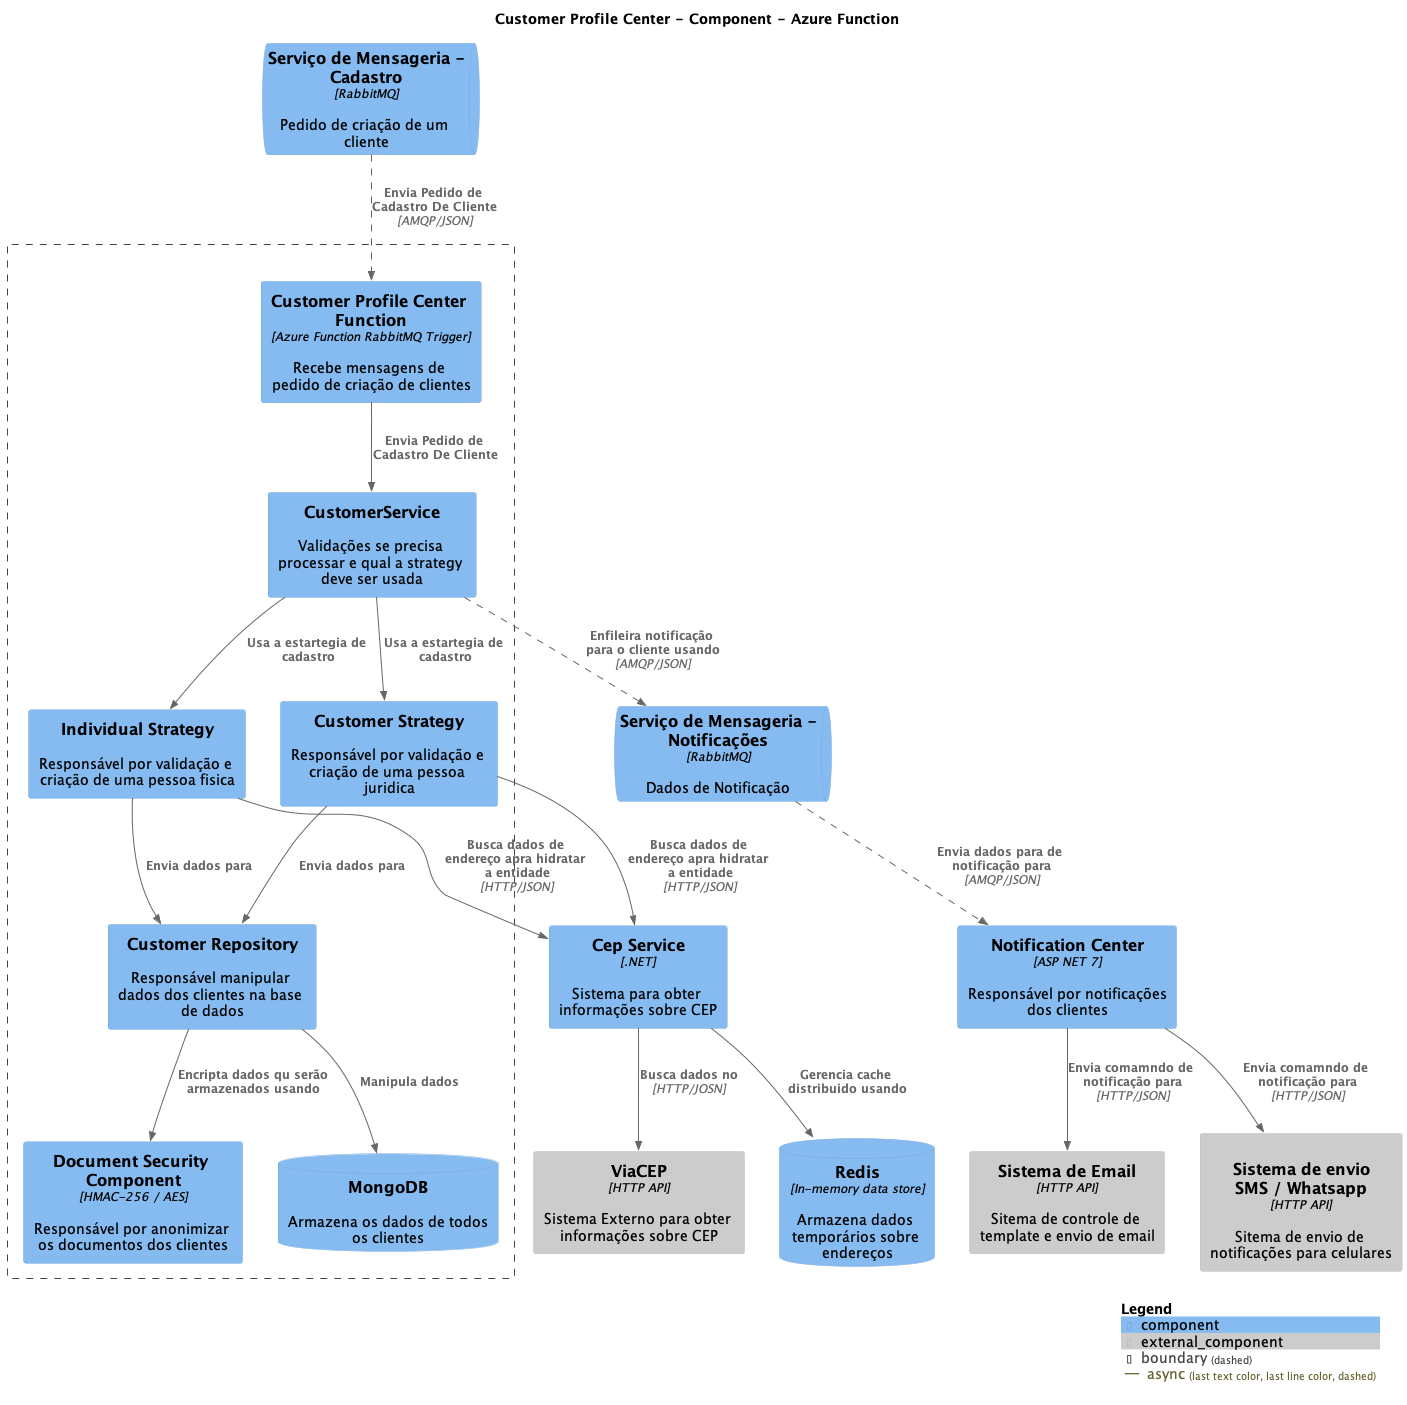

The diagram above was rendered by PlantUML. Its source (embedded in the PNG):
@startuml container
!include https://raw.githubusercontent.com/plantuml-stdlib/C4-PlantUML/master/C4_Container.puml
!include https://raw.githubusercontent.com/plantuml-stdlib/C4-PlantUML/master/C4_Context.puml
!include https://raw.githubusercontent.com/plantuml-stdlib/C4-PlantUML/master/C4_Component.puml

TITLE Customer Profile Center - Component - Azure Function

AddRelTag("async", $lineStyle= DashedLine())

ComponentQueue(rabbitCustomer, "Serviço de Mensageria - Cadastro", "RabbitMQ", "Pedido de criação de um cliente")
Component_Ext(viaCep, "ViaCEP", "HTTP API", "Sistema Externo para obter informações sobre CEP")

Boundary(customerProfileCenterBoundary, "") {
    Component(azureFunction, "Customer Profile Center Function", "Azure Function RabbitMQ Trigger", "Recebe mensagens de pedido de criação de clientes")
    Component(customerService, "CustomerService", "", "Validações se precisa processar e qual a strategy deve ser usada")
    Component(individualStrategy, "Individual Strategy", "", "Responsável por validação e criação de uma pessoa fisica")
    Component(companyStrategy, "Customer Strategy", "", "Responsável por validação e criação de uma pessoa juridica")
    Component(customerRepository, "Customer Repository", "", "Responsável manipular dados dos clientes na base de dados")
    Component(documentSecurity, "Document Security Component", "HMAC-256 / AES", "Responsável por anonimizar os documentos dos clientes")
    ComponentDb(mongoDb, "MongoDB", "", "Armazena os dados de todos os clientes")
}

Component(cepService, "Cep Service", ".NET", "Sistema para obter informações sobre CEP")
ComponentDb(redis, "Redis", "In-memory data store", "Armazena dados temporários sobre endereços")

Component(notificationCenter, "Notification Center", "ASP NET 7",  "Responsável por notificações dos clientes")
Component_Ext(emailService, "Sistema de Email", "HTTP API", "Sitema de controle de template e envio de email")
Component_Ext(phoneService, "Sistema de envio \n SMS / Whatsapp", "HTTP API", "Sitema de envio de notificações para celulares", "HTTP/JSON")
ComponentQueue(rabbitMqNotification, "Serviço de Mensageria - Notificações", "RabbitMQ", "Dados de Notificação")

'Relacionamentos Notification Center
Rel(rabbitMqNotification, notificationCenter , "Envia dados para de notificação para", "AMQP/JSON", $tags = "async")
Rel(customerService, rabbitMqNotification, "Enfileira notificação para o cliente usando", "AMQP/JSON", $tags = "async")
Rel(notificationCenter, emailService , "Envia comamndo de notificação para", "HTTP/JSON",)
Rel(notificationCenter, phoneService , "Envia comamndo de notificação para", "HTTP/JSON")

'Relacionamentos Da Function
Rel(rabbitCustomer, azureFunction , "Envia Pedido de Cadastro De Cliente", "AMQP/JSON", $tags = "async")
Rel(azureFunction, customerService , "Envia Pedido de Cadastro De Cliente", "")

'Relacionamentos CustomerService
Rel(customerService , individualStrategy, "Usa a estartegia de cadastro", "")
Rel(customerService , companyStrategy, "Usa a estartegia de cadastro", "")

'Relacionamentos Repository
Rel(companyStrategy , customerRepository, "Envia dados para", "")
Rel(individualStrategy , customerRepository, "Envia dados para", "")
Rel(customerRepository, mongoDb, "Manipula dados")
Rel(customerRepository, documentSecurity, "Encripta dados qu serão armazenados usando")

'Relacionamento CEP
Rel(companyStrategy , cepService, "Busca dados de endereço apra hidratar a entidade", "HTTP/JSON")
Rel(individualStrategy , cepService, "Busca dados de endereço apra hidratar a entidade", "HTTP/JSON")
Rel(cepService, viaCep, "Busca dados no", "HTTP/JOSN")
Rel(cepService, redis, "Gerencia cache distribuido usando", "")

SHOW_LEGEND()

@enduml